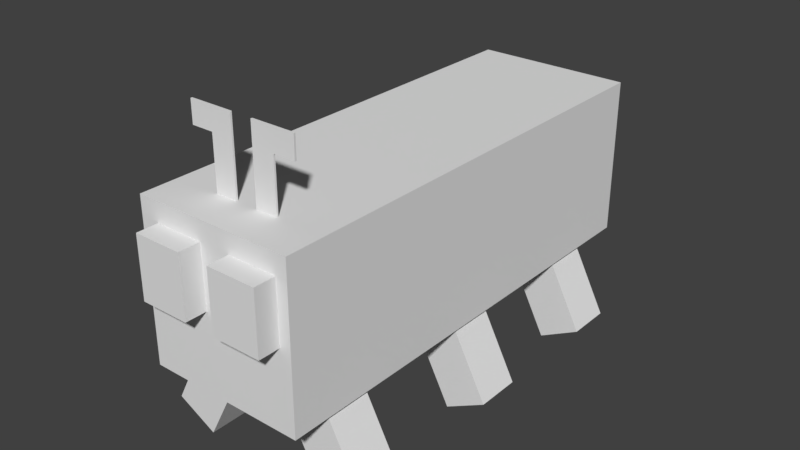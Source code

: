 # Source: digibug_complete5.blend  (saved by Blender 2.78.0; exported with 4.5.12 LTS)
import bpy
from mathutils import Matrix  # noqa: F401  (used for matrix-valued properties, if any)

bpy.ops.wm.read_factory_settings(use_empty=True)
scene = bpy.context.scene
scene.name = 'Scene'

# ---- collections
col_collection_1 = bpy.data.collections.new('Collection 1'); scene.collection.children.link(col_collection_1)

# ---- materials (node trees are filled in below, after node groups)
mat_material_001 = bpy.data.materials.new('Material.001')
mat_material_001.alpha_threshold = 0.0
mat_material_001.use_transparent_shadow = False
mat_material_001.roughness = 0.5

# ---- material node trees

# ---- world
world_world = bpy.data.worlds.new('World'); scene.world = world_world
world_world.color = (0.05088, 0.05088, 0.05088)
world_world.use_sun_shadow = False
world_world.sun_shadow_jitter_overblur = 0.0
world_world.cycles.sampling_method = 'MANUAL'

# ---- meshes
me_cube_013 = bpy.data.meshes.new('Cube.013')
me_cube_013.from_pydata([(-1.0, -1.0, -4.362), (-1.0, -1.0, 1.0), (-1.0, 1.0, -4.362), (-1.0, 1.0, 1.0), (1.0, -1.0, -4.362), (1.0, -1.0, 1.0), (1.0, 1.0, -4.362), (1.0, 1.0, 1.0)], [], [(0, 1, 3, 2), (2, 3, 7, 6), (6, 7, 5, 4), (4, 5, 1, 0), (2, 6, 4, 0), (7, 3, 1, 5)])
_uv = me_cube_013.uv_layers.new(name='UVMap')
_uv.uv.foreach_set('vector', [0.8121, 0.6623, 0.8121, 0.9006, 0.7525, 0.9006, 0.7525, 0.6623, 0.8121, 0.6623, 0.8121, 0.9006, 0.7525, 0.9006, 0.7525, 0.6623, 0.8121, 0.6623, 0.8121, 0.9006, 0.7525, 0.9006, 0.7525, 0.6623, 0.8121, 0.6623, 0.8121, 0.9006, 0.7525, 0.9006, 0.7525, 0.6623, 0.8121, 0.5076, 0.8121, 0.6116, 0.7525, 0.6116, 0.7525, 0.5076, 0.8121, 0.5076, 0.8121, 0.6116, 0.7525, 0.6116, 0.7525, 0.5076])
me_cube_013.materials.append(mat_material_001)
me_cube_013.use_remesh_preserve_volume = False
me_cube_013.use_remesh_preserve_attributes = False
me_cube_013.use_mirror_vertex_groups = False
me_cube_013.update()
me_cube_012 = bpy.data.meshes.new('Cube.012')
me_cube_012.from_pydata([(-1.0, -1.0, -4.362), (-1.0, -1.0, 1.0), (-1.0, 1.0, -4.362), (-1.0, 1.0, 1.0), (1.0, -1.0, -4.362), (1.0, -1.0, 1.0), (1.0, 1.0, -4.362), (1.0, 1.0, 1.0)], [], [(0, 1, 3, 2), (2, 3, 7, 6), (6, 7, 5, 4), (4, 5, 1, 0), (2, 6, 4, 0), (7, 3, 1, 5)])
_uv = me_cube_012.uv_layers.new(name='UVMap')
_uv.uv.foreach_set('vector', [0.8121, 0.6623, 0.8121, 0.9006, 0.7525, 0.9006, 0.7525, 0.6623, 0.8121, 0.6623, 0.8121, 0.9006, 0.7525, 0.9006, 0.7525, 0.6623, 0.8121, 0.6623, 0.8121, 0.9006, 0.7525, 0.9006, 0.7525, 0.6623, 0.8121, 0.6623, 0.8121, 0.9006, 0.7525, 0.9006, 0.7525, 0.6623, 0.8121, 0.5076, 0.8121, 0.6116, 0.7525, 0.6116, 0.7525, 0.5076, 0.8121, 0.5076, 0.8121, 0.6116, 0.7525, 0.6116, 0.7525, 0.5076])
me_cube_012.materials.append(mat_material_001)
me_cube_012.use_remesh_preserve_volume = False
me_cube_012.use_remesh_preserve_attributes = False
me_cube_012.use_mirror_vertex_groups = False
me_cube_012.update()
me_cube_011 = bpy.data.meshes.new('Cube.011')
me_cube_011.from_pydata([(-1.0, -1.0, -4.362), (-1.0, -1.0, 1.0), (-1.0, 1.0, -4.362), (-1.0, 1.0, 1.0), (1.0, -1.0, -4.362), (1.0, -1.0, 1.0), (1.0, 1.0, -4.362), (1.0, 1.0, 1.0)], [], [(0, 1, 3, 2), (2, 3, 7, 6), (6, 7, 5, 4), (4, 5, 1, 0), (2, 6, 4, 0), (7, 3, 1, 5)])
_uv = me_cube_011.uv_layers.new(name='UVMap')
_uv.uv.foreach_set('vector', [0.8121, 0.6623, 0.8121, 0.9006, 0.7525, 0.9006, 0.7525, 0.6623, 0.8121, 0.6623, 0.8121, 0.9006, 0.7525, 0.9006, 0.7525, 0.6623, 0.8121, 0.6623, 0.8121, 0.9006, 0.7525, 0.9006, 0.7525, 0.6623, 0.8121, 0.6623, 0.8121, 0.9006, 0.7525, 0.9006, 0.7525, 0.6623, 0.8121, 0.5076, 0.8121, 0.6116, 0.7525, 0.6116, 0.7525, 0.5076, 0.8121, 0.5076, 0.8121, 0.6116, 0.7525, 0.6116, 0.7525, 0.5076])
me_cube_011.materials.append(mat_material_001)
me_cube_011.use_remesh_preserve_volume = False
me_cube_011.use_remesh_preserve_attributes = False
me_cube_011.use_mirror_vertex_groups = False
me_cube_011.update()
me_cube_010 = bpy.data.meshes.new('Cube.010')
me_cube_010.from_pydata([(-1.0, -1.0, -1.613), (-1.0, -1.0, 1.0), (-1.0, 1.0, -1.613), (-1.0, 1.0, 1.0), (1.104, -1.0, -1.613), (1.104, -1.0, 1.0), (1.104, 1.0, -1.613), (1.104, 1.0, 1.0)], [], [(0, 1, 3, 2), (2, 3, 7, 6), (6, 7, 5, 4), (4, 5, 1, 0), (2, 6, 4, 0), (7, 3, 1, 5)])
_uv = me_cube_010.uv_layers.new(name='UVMap')
_uv.uv.foreach_set('vector', [0.7193, 0.06069, 0.7193, 0.1508, 0.6714, 0.1508, 0.6714, 0.06069, 0.7193, 0.06069, 0.7193, 0.1508, 0.6714, 0.1508, 0.6714, 0.06069, 0.7193, 0.06069, 0.7193, 0.1508, 0.6714, 0.1508, 0.6714, 0.06069, 0.7193, 0.158, 0.7193, 0.2481, 0.6714, 0.2481, 0.6714, 0.158, 0.7193, 0.06069, 0.7193, 0.1508, 0.6714, 0.1508, 0.6714, 0.06069, 0.7193, 0.06069, 0.7193, 0.1508, 0.6714, 0.1508, 0.6714, 0.06069])
me_cube_010.use_remesh_preserve_volume = False
me_cube_010.use_remesh_preserve_attributes = False
me_cube_010.use_mirror_vertex_groups = False
me_cube_010.update()
me_cube_009 = bpy.data.meshes.new('Cube.009')
me_cube_009.from_pydata([(-1.0, -1.0, -4.362), (-1.0, -1.0, 1.0), (-1.0, 1.0, -4.362), (-1.0, 1.0, 1.0), (1.0, -1.0, -4.362), (1.0, -1.0, 1.0), (1.0, 1.0, -4.362), (1.0, 1.0, 1.0)], [], [(0, 1, 3, 2), (2, 3, 7, 6), (6, 7, 5, 4), (4, 5, 1, 0), (2, 6, 4, 0), (7, 3, 1, 5)])
_uv = me_cube_009.uv_layers.new(name='UVMap')
_uv.uv.foreach_set('vector', [0.8121, 0.6623, 0.8121, 0.9006, 0.7525, 0.9006, 0.7525, 0.6623, 0.8121, 0.6623, 0.8121, 0.9006, 0.7525, 0.9006, 0.7525, 0.6623, 0.8121, 0.6623, 0.8121, 0.9006, 0.7525, 0.9006, 0.7525, 0.6623, 0.8121, 0.6623, 0.8121, 0.9006, 0.7525, 0.9006, 0.7525, 0.6623, 0.8121, 0.5076, 0.8121, 0.6116, 0.7525, 0.6116, 0.7525, 0.5076, 0.8121, 0.5076, 0.8121, 0.6116, 0.7525, 0.6116, 0.7525, 0.5076])
me_cube_009.materials.append(mat_material_001)
me_cube_009.use_remesh_preserve_volume = False
me_cube_009.use_remesh_preserve_attributes = False
me_cube_009.use_mirror_vertex_groups = False
me_cube_009.update()
me_cube_007 = bpy.data.meshes.new('Cube.007')
me_cube_007.from_pydata([(-1.0, -1.0, -4.362), (-1.0, -1.0, 1.0), (-1.0, 1.0, -4.362), (-1.0, 1.0, 1.0), (1.0, -1.0, -4.362), (1.0, -1.0, 1.0), (1.0, 1.0, -4.362), (1.0, 1.0, 1.0)], [], [(0, 1, 3, 2), (2, 3, 7, 6), (6, 7, 5, 4), (4, 5, 1, 0), (2, 6, 4, 0), (7, 3, 1, 5)])
_uv = me_cube_007.uv_layers.new(name='UVMap')
_uv.uv.foreach_set('vector', [0.8121, 0.6623, 0.8121, 0.9006, 0.7525, 0.9006, 0.7525, 0.6623, 0.8121, 0.6623, 0.8121, 0.9006, 0.7525, 0.9006, 0.7525, 0.6623, 0.8121, 0.6623, 0.8121, 0.9006, 0.7525, 0.9006, 0.7525, 0.6623, 0.8121, 0.6623, 0.8121, 0.9006, 0.7525, 0.9006, 0.7525, 0.6623, 0.8121, 0.5076, 0.8121, 0.6116, 0.7525, 0.6116, 0.7525, 0.5076, 0.8121, 0.5076, 0.8121, 0.6116, 0.7525, 0.6116, 0.7525, 0.5076])
me_cube_007.materials.append(mat_material_001)
me_cube_007.use_remesh_preserve_volume = False
me_cube_007.use_remesh_preserve_attributes = False
me_cube_007.use_mirror_vertex_groups = False
me_cube_007.update()
me_cube_003 = bpy.data.meshes.new('Cube.003')
me_cube_003.from_pydata([(-1.0, -1.0, -4.362), (-1.0, -1.0, 1.0), (-1.0, 1.0, -4.362), (-1.0, 1.0, 1.0), (1.0, -1.0, -4.362), (1.0, -1.0, 1.0), (1.0, 1.0, -4.362), (1.0, 1.0, 1.0)], [], [(0, 1, 3, 2), (2, 3, 7, 6), (6, 7, 5, 4), (4, 5, 1, 0), (2, 6, 4, 0), (7, 3, 1, 5)])
_uv = me_cube_003.uv_layers.new(name='UVMap')
_uv.uv.foreach_set('vector', [0.8121, 0.6623, 0.8121, 0.9006, 0.7525, 0.9006, 0.7525, 0.6623, 0.8121, 0.6623, 0.8121, 0.9006, 0.7525, 0.9006, 0.7525, 0.6623, 0.8121, 0.6623, 0.8121, 0.9006, 0.7525, 0.9006, 0.7525, 0.6623, 0.8121, 0.6623, 0.8121, 0.9006, 0.7525, 0.9006, 0.7525, 0.6623, 0.8121, 0.5076, 0.8121, 0.6116, 0.7525, 0.6116, 0.7525, 0.5076, 0.8121, 0.5076, 0.8121, 0.6116, 0.7525, 0.6116, 0.7525, 0.5076])
me_cube_003.materials.append(mat_material_001)
me_cube_003.use_remesh_preserve_volume = False
me_cube_003.use_remesh_preserve_attributes = False
me_cube_003.use_mirror_vertex_groups = False
me_cube_003.update()
me_plane = bpy.data.meshes.new('Plane')
me_plane.from_pydata([(-1.0, -1.0, 0.0), (-1.0, -0.5, 0.0), (-0.5, -0.5, 0.0), (-1.0, -0.75, 0.0), (-0.5, -0.75, 0.0), (-0.75, -0.5, 0.0), (-0.75, -0.75, 0.0), (-1.0, -0.875, 0.0), (-1.0, -0.375, 0.0), (-0.5, -0.625, 0.0), (-0.875, -0.5, 0.0), (-0.375, -0.5, 0.0), (-1.0, -0.625, 0.0), (-0.875, -1.0, 0.0), (-0.5, -0.875, 0.0), (-0.625, -0.5, 0.0), (-0.375, -0.75, 0.0), (-0.75, -0.625, 0.0), (-0.75, -0.875, 0.0), (-0.875, -0.75, 0.0), (-0.625, -0.75, 0.0), (-0.875, -0.375, 0.0), (-0.625, -0.875, 0.0), (-0.875, -0.875, 0.0), (-0.875, -0.625, 0.0), (-0.375, -0.875, 0.0), (-0.375, -0.625, 0.0), (-0.625, -0.625, 0.0), (-1.0, -0.875, 0.01), (-1.0, -1.0, 0.01), (-1.0, -0.375, 0.01), (-1.0, -0.5, 0.01), (-0.5, -0.625, 0.01), (-0.5, -0.5, 0.01), (-0.875, -0.5, 0.01), (-0.375, -0.5, 0.01), (-0.5, -0.875, 0.01), (-0.5, -0.75, 0.01), (-0.625, -0.5, 0.01), (-0.75, -0.5, 0.01), (-0.375, -0.75, 0.01), (-0.75, -0.625, 0.01), (-0.75, -0.875, 0.01), (-0.75, -0.75, 0.01), (-0.875, -0.75, 0.01), (-1.0, -0.75, 0.01), (-0.625, -0.75, 0.01), (-1.0, -0.625, 0.01), (-0.875, -1.0, 0.01), (-0.875, -0.375, 0.01), (-0.625, -0.875, 0.01), (-0.875, -0.875, 0.01), (-0.875, -0.625, 0.01), (-0.375, -0.875, 0.01), (-0.375, -0.625, 0.01), (-0.625, -0.625, 0.01)], [], [(27, 15, 2, 9), (24, 10, 5, 17), (23, 19, 6, 18), (22, 20, 4, 14), (1, 8, 21, 10), (18, 6, 20, 22), (7, 3, 19, 23), (0, 7, 23, 13), (12, 1, 10, 24), (14, 4, 16, 25), (9, 2, 11, 26), (17, 5, 15, 27), (55, 32, 33, 38), (52, 41, 39, 34), (51, 42, 43, 44), (50, 36, 37, 46), (31, 34, 49, 30), (42, 50, 46, 43), (28, 51, 44, 45), (29, 48, 51, 28), (47, 52, 34, 31), (36, 53, 40, 37), (32, 54, 35, 33), (41, 55, 38, 39), (18, 22, 50, 42), (17, 27, 55, 41), (22, 14, 36, 50), (19, 3, 45, 44), (27, 9, 32, 55), (20, 6, 43, 46), (13, 23, 51, 48), (3, 7, 28, 45), (5, 10, 34, 39), (7, 0, 29, 28), (23, 18, 42, 51), (1, 12, 47, 31), (8, 1, 31, 30), (0, 13, 48, 29), (12, 24, 52, 47), (2, 15, 38, 33), (24, 17, 41, 52), (6, 19, 44, 43), (11, 2, 33, 35), (25, 16, 40, 53), (4, 20, 46, 37), (14, 25, 53, 36), (10, 21, 49, 34), (15, 5, 39, 38), (26, 11, 35, 54), (21, 8, 30, 49), (16, 4, 37, 40), (9, 26, 54, 32)])
_uv = me_plane.uv_layers.new(name='UVMap')
_uv.uv.foreach_set('vector', [0.7663, 0.3738, 0.7801, 0.3738, 0.7801, 0.3463, 0.7663, 0.3463, 0.7666, 0.4356, 0.7798, 0.4356, 0.7798, 0.4091, 0.7666, 0.4091, 0.735, 0.4364, 0.7491, 0.4364, 0.7491, 0.4083, 0.735, 0.4083, 0.7355, 0.3731, 0.7486, 0.3731, 0.7486, 0.347, 0.7355, 0.347, 0.7819, 0.4673, 0.7957, 0.4673, 0.7957, 0.4398, 0.7819, 0.4398, 0.7349, 0.4055, 0.7492, 0.4055, 0.7492, 0.3769, 0.7349, 0.3769, 0.7349, 0.4678, 0.7492, 0.4678, 0.7492, 0.4392, 0.7349, 0.4392, 0.7193, 0.4679, 0.7337, 0.4679, 0.7337, 0.4391, 0.7193, 0.4391, 0.7667, 0.4666, 0.7798, 0.4666, 0.7798, 0.4404, 0.7667, 0.4404, 0.7357, 0.3417, 0.7485, 0.3417, 0.7485, 0.3161, 0.7357, 0.3161, 0.7677, 0.34, 0.7788, 0.34, 0.7788, 0.3177, 0.7677, 0.3177, 0.7668, 0.404, 0.7797, 0.404, 0.7797, 0.3784, 0.7668, 0.3784, 0.7663, 0.3738, 0.7663, 0.3463, 0.7801, 0.3463, 0.7801, 0.3738, 0.7666, 0.4356, 0.7666, 0.4091, 0.7798, 0.4091, 0.7798, 0.4356, 0.735, 0.4364, 0.735, 0.4083, 0.7491, 0.4083, 0.7491, 0.4364, 0.7355, 0.3731, 0.7355, 0.347, 0.7486, 0.347, 0.7486, 0.3731, 0.7819, 0.4673, 0.7819, 0.4398, 0.7957, 0.4398, 0.7957, 0.4673, 0.7349, 0.4055, 0.7349, 0.3769, 0.7492, 0.3769, 0.7492, 0.4055, 0.7349, 0.4678, 0.7349, 0.4392, 0.7492, 0.4392, 0.7492, 0.4678, 0.7193, 0.4679, 0.7193, 0.4391, 0.7337, 0.4391, 0.7337, 0.4679, 0.7667, 0.4666, 0.7667, 0.4404, 0.7798, 0.4404, 0.7798, 0.4666, 0.7357, 0.3417, 0.7357, 0.3161, 0.7485, 0.3161, 0.7485, 0.3417, 0.7677, 0.34, 0.7677, 0.3177, 0.7788, 0.3177, 0.7788, 0.34, 0.7668, 0.404, 0.7668, 0.3784, 0.7797, 0.3784, 0.7797, 0.404, 0.7349, 0.4055, 0.7349, 0.3769, 0.7349, 0.3769, 0.7349, 0.4055, 0.7668, 0.404, 0.7668, 0.3784, 0.7668, 0.3784, 0.7668, 0.404, 0.7355, 0.3731, 0.7355, 0.347, 0.7355, 0.347, 0.7355, 0.3731, 0.7492, 0.4392, 0.7492, 0.4678, 0.7492, 0.4678, 0.7492, 0.4392, 0.7663, 0.3738, 0.7663, 0.3463, 0.7663, 0.3463, 0.7663, 0.3738, 0.7492, 0.3769, 0.7492, 0.4055, 0.7492, 0.4055, 0.7492, 0.3769, 0.7193, 0.4391, 0.7337, 0.4391, 0.7337, 0.4391, 0.7193, 0.4391, 0.7492, 0.4678, 0.7349, 0.4678, 0.7349, 0.4678, 0.7492, 0.4678, 0.7798, 0.4091, 0.7798, 0.4356, 0.7798, 0.4356, 0.7798, 0.4091, 0.7337, 0.4679, 0.7193, 0.4679, 0.7193, 0.4679, 0.7337, 0.4679, 0.735, 0.4364, 0.735, 0.4083, 0.735, 0.4083, 0.735, 0.4364, 0.7798, 0.4666, 0.7667, 0.4666, 0.7667, 0.4666, 0.7798, 0.4666, 0.7957, 0.4673, 0.7819, 0.4673, 0.7819, 0.4673, 0.7957, 0.4673, 0.7193, 0.4679, 0.7193, 0.4391, 0.7193, 0.4391, 0.7193, 0.4679, 0.7667, 0.4666, 0.7667, 0.4404, 0.7667, 0.4404, 0.7667, 0.4666, 0.7801, 0.3463, 0.7801, 0.3738, 0.7801, 0.3738, 0.7801, 0.3463, 0.7666, 0.4356, 0.7666, 0.4091, 0.7666, 0.4091, 0.7666, 0.4356, 0.7491, 0.4083, 0.7491, 0.4364, 0.7491, 0.4364, 0.7491, 0.4083, 0.7788, 0.3177, 0.7788, 0.34, 0.7788, 0.34, 0.7788, 0.3177, 0.7357, 0.3161, 0.7485, 0.3161, 0.7485, 0.3161, 0.7357, 0.3161, 0.7486, 0.347, 0.7486, 0.3731, 0.7486, 0.3731, 0.7486, 0.347, 0.7357, 0.3417, 0.7357, 0.3161, 0.7357, 0.3161, 0.7357, 0.3417, 0.7819, 0.4398, 0.7957, 0.4398, 0.7957, 0.4398, 0.7819, 0.4398, 0.7797, 0.3784, 0.7797, 0.404, 0.7797, 0.404, 0.7797, 0.3784, 0.7677, 0.3177, 0.7788, 0.3177, 0.7788, 0.3177, 0.7677, 0.3177, 0.7957, 0.4398, 0.7957, 0.4673, 0.7957, 0.4673, 0.7957, 0.4398, 0.7485, 0.3161, 0.7485, 0.3417, 0.7485, 0.3417, 0.7485, 0.3161, 0.7677, 0.34, 0.7677, 0.3177, 0.7677, 0.3177, 0.7677, 0.34])
me_plane.use_remesh_preserve_volume = False
me_plane.use_remesh_preserve_attributes = False
me_plane.use_mirror_vertex_groups = False
me_plane.update()
me_cube_001 = bpy.data.meshes.new('Cube.001')
me_cube_001.from_pydata([(-1.0, -1.0, -1.613), (-1.0, -1.0, 1.0), (-1.0, 1.0, -1.613), (-1.0, 1.0, 1.0), (1.104, -1.0, -1.613), (1.104, -1.0, 1.0), (1.104, 1.0, -1.613), (1.104, 1.0, 1.0)], [], [(0, 1, 3, 2), (2, 3, 7, 6), (6, 7, 5, 4), (4, 5, 1, 0), (2, 6, 4, 0), (7, 3, 1, 5)])
_uv = me_cube_001.uv_layers.new(name='UVMap')
_uv.uv.foreach_set('vector', [0.7193, 0.06069, 0.7193, 0.1508, 0.6714, 0.1508, 0.6714, 0.06069, 0.7193, 0.06069, 0.7193, 0.1508, 0.6714, 0.1508, 0.6714, 0.06069, 0.7193, 0.06069, 0.7193, 0.1508, 0.6714, 0.1508, 0.6714, 0.06069, 0.7193, 0.158, 0.7193, 0.2481, 0.6714, 0.2481, 0.6714, 0.158, 0.7193, 0.06069, 0.7193, 0.1508, 0.6714, 0.1508, 0.6714, 0.06069, 0.7193, 0.06069, 0.7193, 0.1508, 0.6714, 0.1508, 0.6714, 0.06069])
me_cube_001.use_remesh_preserve_volume = False
me_cube_001.use_remesh_preserve_attributes = False
me_cube_001.use_mirror_vertex_groups = False
me_cube_001.update()
me_cube = bpy.data.meshes.new('Cube')
me_cube.from_pydata([(-1.0, -1.0, -1.0), (-1.0, -1.0, 1.0), (-1.0, 4.79, -1.0), (-1.0, 4.79, 1.0), (1.0, -1.0, -1.0), (1.0, -1.0, 1.0), (1.0, 4.79, -1.0), (1.0, 4.79, 1.0)], [], [(0, 1, 3, 2), (2, 3, 7, 6), (6, 7, 5, 4), (4, 5, 1, 0), (2, 6, 4, 0), (7, 3, 1, 5)])
_uv = me_cube.uv_layers.new(name='UVMap')
_uv.uv.foreach_set('vector', [0.06656, 0.68, 0.001304, 0.68, 0.001304, 0.003167, 0.06656, 0.003167, 0.437, 0.7505, 0.437, 0.9998, 0.283, 0.9998, 0.283, 0.7505, 0.001304, 0.003167, 0.06656, 0.003167, 0.06656, 0.68, 0.001304, 0.68, 0.281, 0.7505, 0.281, 0.9998, 0.1251, 0.9998, 0.1251, 0.7505, 0.1306, 0.0006346, 0.1967, 0.0006344, 0.1967, 0.6801, 0.1306, 0.6801, 0.1306, 0.0006346, 0.1967, 0.0006344, 0.1967, 0.6801, 0.1306, 0.6801])
me_cube.use_remesh_preserve_volume = False
me_cube.use_remesh_preserve_attributes = False
me_cube.use_mirror_vertex_groups = False
me_cube.update()

# ---- objects
ob_cube_006 = bpy.data.objects.new('Cube.006', me_cube_013)
ob_cube_004 = bpy.data.objects.new('Cube.004', me_cube_012)
ob_cube_003 = bpy.data.objects.new('Cube.003', me_cube_011)
ob_cube_008 = bpy.data.objects.new('Cube.008', me_cube_010)
ob_cube_007 = bpy.data.objects.new('Cube.007', me_cube_009)
ob_cube_005 = bpy.data.objects.new('Cube.005', me_cube_007)
ob_cube_002 = bpy.data.objects.new('Cube.002', me_cube_003)
ob_plane = bpy.data.objects.new('Plane', me_plane)
ob_cube_001 = bpy.data.objects.new('Cube.001', me_cube_001)
ob_cube = bpy.data.objects.new('Cube', me_cube)

# ---- transforms, parenting, visibility, modifiers, constraints
ob_cube_006.location = (0.2478, 0.432, 0.5716)
ob_cube_006.rotation_euler = (1.711e-08, 0.4798, -3.142)
ob_cube_006.scale = (0.1307, 0.1307, 0.1307)
ob_cube_006.lineart.crease_threshold = 0.0
ob_cube_004.location = (0.2478, 1.333, 0.5716)
ob_cube_004.rotation_euler = (1.711e-08, 0.4798, -3.142)
ob_cube_004.scale = (0.1307, 0.1307, 0.1307)
ob_cube_004.lineart.crease_threshold = 0.0
ob_cube_003.location = (0.2478, -0.5101, 0.5716)
ob_cube_003.rotation_euler = (1.711e-08, 0.4798, -3.142)
ob_cube_003.scale = (0.1307, 0.1307, 0.1307)
ob_cube_003.lineart.crease_threshold = 0.0
ob_cube_008.location = (-0.2106, -0.8627, 1.184)
ob_cube_008.scale = (0.133, 0.133, 0.133)
ob_cube_008.lineart.crease_threshold = 0.0
ob_cube_007.location = (-0.2434, 1.333, 0.5716)
ob_cube_007.rotation_euler = (1.711e-08, 0.4798, 6.992e-08)
ob_cube_007.scale = (0.1307, 0.1307, 0.1307)
ob_cube_007.lineart.crease_threshold = 0.0
ob_cube_005.location = (-0.2434, -0.5101, 0.5716)
ob_cube_005.rotation_euler = (1.711e-08, 0.4798, 6.992e-08)
ob_cube_005.scale = (0.1307, 0.1307, 0.1307)
ob_cube_005.lineart.crease_threshold = 0.0
ob_cube_002.location = (-0.2434, 0.4274, 0.5716)
ob_cube_002.rotation_euler = (1.711e-08, 0.4798, 6.992e-08)
ob_cube_002.scale = (0.1307, 0.1307, 0.1307)
ob_cube_002.lineart.crease_threshold = 0.0
ob_plane.location = (0.6855, -0.6438, 0.8479)
ob_plane.rotation_euler = (1.571, 1.571, 0.0)
ob_plane.lineart.crease_threshold = 0.0
ob_cube_001.location = (0.2466, -0.8627, 1.184)
ob_cube_001.scale = (0.133, 0.133, 0.133)
ob_cube_001.lineart.crease_threshold = 0.0
ob_cube.location = (0.003758, -0.4193, 0.9739)
ob_cube.scale = (0.4548, 0.4548, 0.4548)
ob_cube.lineart.crease_threshold = 0.0

# ---- collection membership
col_collection_1.objects.link(ob_cube_006)
col_collection_1.objects.link(ob_cube_004)
col_collection_1.objects.link(ob_cube_003)
col_collection_1.objects.link(ob_cube_008)
col_collection_1.objects.link(ob_cube_007)
col_collection_1.objects.link(ob_cube_005)
col_collection_1.objects.link(ob_cube_002)
col_collection_1.objects.link(ob_plane)
col_collection_1.objects.link(ob_cube_001)
col_collection_1.objects.link(ob_cube)

# ---- scene / render settings (as saved in the file)
scene.frame_start = 1; scene.frame_end = 250; scene.frame_set(1)
scene.render.engine = 'BLENDER_EEVEE_NEXT'
scene.render.resolution_percentage = 50
scene.render.dither_intensity = 0.0
scene.cycles.use_denoising = False
scene.cycles.samples = 128
scene.cycles.sampling_pattern = 'TABULATED_SOBOL'
scene.cycles.light_sampling_threshold = 0.0
scene.cycles.use_adaptive_sampling = False
scene.cycles.use_light_tree = False
scene.cycles.blur_glossy = 0.0
scene.cycles.sample_clamp_indirect = 0.0
scene.view_settings.view_transform = 'Standard'
bpy.context.view_layer.update()

# ---- added for rendering (the .blend has no active camera and no usable light): camera, sun
cam_auto = bpy.data.cameras.new('AutoCamera')
cam_auto.lens = 50.0
cam_auto.sensor_width = 36.0
cam_auto.clip_end = 1000.0
ob_auto_camera = bpy.data.objects.new('AutoCamera', cam_auto)
scene.collection.objects.link(ob_auto_camera)
ob_auto_camera.location = (3.27939, -3.55096, 3.54838)
ob_auto_camera.rotation_euler = (1.09748, -7.21219e-08, 0.694738)
scene.camera = ob_auto_camera
light_auto_sun = bpy.data.lights.new('AutoSun', 'SUN')
light_auto_sun.energy = 3.0
light_auto_sun.angle = 0.0523599
ob_auto_sun = bpy.data.objects.new('AutoSun', light_auto_sun)
scene.collection.objects.link(ob_auto_sun)
ob_auto_sun.rotation_euler = (0.872665, 0.174533, 0.523599)
bpy.context.view_layer.update()
